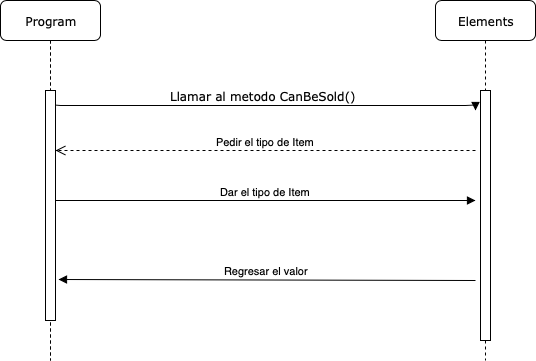

The diagram above was exported from draw.io. Its source (the exported page's mxGraphModel, read from the mxfile embedded in the PNG):
<mxGraphModel dx="1398" dy="814" grid="1" gridSize="10" guides="1" tooltips="1" connect="1" arrows="1" fold="1" page="1" pageScale="1" pageWidth="1100" pageHeight="850" background="#ffffff" math="0" shadow="0">
  <root>
    <mxCell id="0" />
    <mxCell id="1" parent="0" />
    <mxCell id="7baba1c4bc27f4b0-4" value="Elements" style="shape=umlLifeline;perimeter=lifelinePerimeter;whiteSpace=wrap;html=1;container=1;collapsible=0;recursiveResize=0;outlineConnect=0;rounded=1;shadow=0;comic=0;labelBackgroundColor=none;strokeColor=#000000;strokeWidth=1;fillColor=#FFFFFF;fontFamily=Verdana;fontSize=12;fontColor=#000000;align=center;" parent="1" vertex="1">
      <mxGeometry x="540" y="80" width="100" height="360" as="geometry" />
    </mxCell>
    <mxCell id="7baba1c4bc27f4b0-16" value="" style="html=1;points=[];perimeter=orthogonalPerimeter;rounded=0;shadow=0;comic=0;labelBackgroundColor=none;strokeColor=#000000;strokeWidth=1;fillColor=#FFFFFF;fontFamily=Verdana;fontSize=12;fontColor=#000000;align=center;" parent="1" vertex="1">
      <mxGeometry x="585" y="170" width="10" height="250" as="geometry" />
    </mxCell>
    <mxCell id="7baba1c4bc27f4b0-11" value="Llamar al metodo CanBeSold()" style="html=1;verticalAlign=bottom;endArrow=block;labelBackgroundColor=none;fontFamily=Verdana;fontSize=12;edgeStyle=elbowEdgeStyle;elbow=vertical;" parent="1" edge="1">
      <mxGeometry relative="1" as="geometry">
        <mxPoint x="155" y="180" as="sourcePoint" />
        <mxPoint x="580" y="190" as="targetPoint" />
      </mxGeometry>
    </mxCell>
    <mxCell id="xIz9C9UGNozbNTZtUpDI-67" value="Program" style="shape=umlLifeline;perimeter=lifelinePerimeter;whiteSpace=wrap;html=1;container=1;collapsible=0;recursiveResize=0;outlineConnect=0;rounded=1;shadow=0;comic=0;labelBackgroundColor=none;strokeColor=#000000;strokeWidth=1;fillColor=#FFFFFF;fontFamily=Verdana;fontSize=12;fontColor=#000000;align=center;" parent="1" vertex="1">
      <mxGeometry x="105" y="80" width="100" height="360" as="geometry" />
    </mxCell>
    <mxCell id="xIz9C9UGNozbNTZtUpDI-70" value="" style="html=1;points=[];perimeter=orthogonalPerimeter;rounded=0;shadow=0;comic=0;labelBackgroundColor=none;strokeColor=#000000;strokeWidth=1;fillColor=#FFFFFF;fontFamily=Verdana;fontSize=12;fontColor=#000000;align=center;" parent="xIz9C9UGNozbNTZtUpDI-67" vertex="1">
      <mxGeometry x="45" y="90" width="10" height="230" as="geometry" />
    </mxCell>
    <mxCell id="QIkdbR2_KwSjJb8djZ28-5" value="Dar el tipo de Item" style="html=1;verticalAlign=bottom;endArrow=block;" parent="1" edge="1">
      <mxGeometry width="80" relative="1" as="geometry">
        <mxPoint x="160" y="280" as="sourcePoint" />
        <mxPoint x="580" y="280" as="targetPoint" />
      </mxGeometry>
    </mxCell>
    <mxCell id="QIkdbR2_KwSjJb8djZ28-18" value="Pedir el tipo de Item" style="html=1;verticalAlign=bottom;endArrow=open;dashed=1;endSize=8;" parent="1" edge="1">
      <mxGeometry relative="1" as="geometry">
        <mxPoint x="580" y="230" as="sourcePoint" />
        <mxPoint x="160" y="230" as="targetPoint" />
      </mxGeometry>
    </mxCell>
    <mxCell id="QIkdbR2_KwSjJb8djZ28-19" value="Regresar el valor" style="html=1;verticalAlign=bottom;endArrow=block;entryX=1.3;entryY=0.822;entryDx=0;entryDy=0;entryPerimeter=0;" parent="1" target="xIz9C9UGNozbNTZtUpDI-70" edge="1">
      <mxGeometry width="80" relative="1" as="geometry">
        <mxPoint x="580" y="360" as="sourcePoint" />
        <mxPoint x="530" y="390" as="targetPoint" />
      </mxGeometry>
    </mxCell>
  </root>
</mxGraphModel>